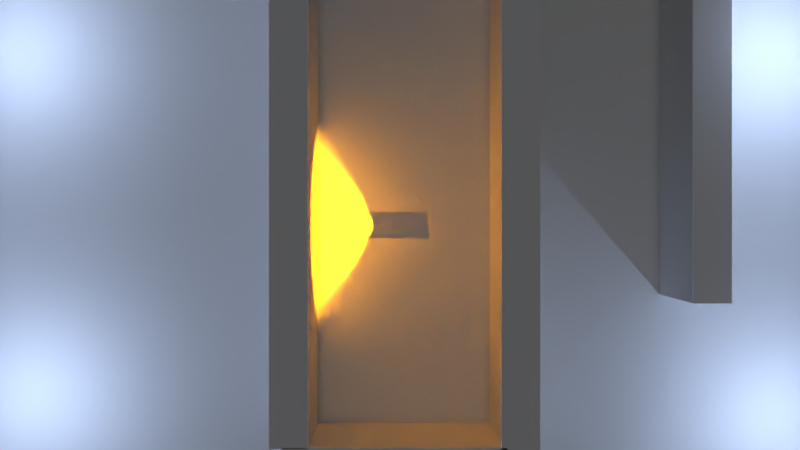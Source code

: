 # Source: prototype_1.blend  (saved by Blender 2.79.1; exported with 4.5.12 LTS)
import bpy
from mathutils import Matrix  # noqa: F401  (used for matrix-valued properties, if any)

bpy.ops.wm.read_factory_settings(use_empty=True)
scene = bpy.context.scene
scene.name = 'Scene'

# ---- collections
col_collection_1 = bpy.data.collections.new('Collection 1'); scene.collection.children.link(col_collection_1)

# ---- materials (node trees are filled in below, after node groups)
mat_material_001 = bpy.data.materials.new('Material.001')
mat_material_001.alpha_threshold = 0.0
mat_material_001.use_transparent_shadow = False
mat_material_001.roughness = 0.5
mat_material_001.specular_intensity = 0.0

# ---- material node trees

# ---- world
world_world = bpy.data.worlds.new('World'); scene.world = world_world
world_world.color = (0.05088, 0.05088, 0.05088)
world_world.use_sun_shadow = False
world_world.sun_shadow_jitter_overblur = 0.0
world_world.cycles.sampling_method = 'MANUAL'

# ---- cameras
cam_camera_001 = bpy.data.cameras.new('Camera.001')
cam_camera_001.clip_end = 100.0
cam_camera_001.lens = 35.0
cam_camera_001.sensor_width = 32.0
cam_camera_001.sensor_height = 18.0
cam_camera_001.display_size = 2.0
cam_camera_001.dof.focus_distance = 0.0
cam_camera_001.dof.aperture_fstop = 128.0
cam_camera_001.dof.aperture_blades = 6

# ---- lights
light_point_006 = bpy.data.lights.new('Point.006', 'SPOT')
light_point_006.color = (0.9997, 0.3448, 0.0)
light_point_006.transmission_factor = 0.0
light_point_006.energy = 1500.0
light_point_006.shadow_buffer_clip_start = 0.5
light_point_006.shadow_soft_size = 0.1
light_point_006.shadow_maximum_resolution = 0.006
light_point_006.use_absolute_resolution = True
light_point_006.spot_size = 2.033
light_point_005 = bpy.data.lights.new('Point.005', 'POINT')
light_point_005.color = (0.5132, 0.6651, 1.0)
light_point_005.transmission_factor = 0.0
light_point_005.energy = 200.0
light_point_005.shadow_buffer_clip_start = 0.5
light_point_005.shadow_soft_size = 0.1
light_point_005.shadow_maximum_resolution = 0.006
light_point_005.use_absolute_resolution = True
light_point_004 = bpy.data.lights.new('Point.004', 'POINT')
light_point_004.color = (0.5132, 0.6651, 1.0)
light_point_004.transmission_factor = 0.0
light_point_004.energy = 200.0
light_point_004.shadow_buffer_clip_start = 0.5
light_point_004.shadow_soft_size = 0.1
light_point_004.shadow_maximum_resolution = 0.006
light_point_004.use_absolute_resolution = True
light_point_003 = bpy.data.lights.new('Point.003', 'POINT')
light_point_003.color = (0.5132, 0.6651, 1.0)
light_point_003.transmission_factor = 0.0
light_point_003.energy = 200.0
light_point_003.shadow_buffer_clip_start = 0.5
light_point_003.shadow_soft_size = 0.1
light_point_003.shadow_maximum_resolution = 0.006
light_point_003.use_absolute_resolution = True
light_point_002 = bpy.data.lights.new('Point.002', 'POINT')
light_point_002.color = (0.5132, 0.6651, 1.0)
light_point_002.transmission_factor = 0.0
light_point_002.energy = 200.0
light_point_002.shadow_buffer_clip_start = 0.5
light_point_002.shadow_soft_size = 0.1
light_point_002.shadow_maximum_resolution = 0.006
light_point_002.use_absolute_resolution = True
light_hemi = bpy.data.lights.new('Hemi', 'SUN')
light_hemi.transmission_factor = 0.0
light_hemi.angle = 0.1993
light_hemi.energy = 0.16
light_hemi.shadow_buffer_clip_start = 0.5
light_hemi.shadow_soft_size = 0.1
light_hemi.shadow_cascade_max_distance = 1000.0

# ---- meshes
me_cube_009 = bpy.data.meshes.new('Cube.009')
me_cube_009.from_pydata([(-1.0, -1.0, -1.0), (-1.0, -1.0, 1.0), (-1.0, 1.0, -1.0), (-1.0, 1.0, 1.0), (1.0, -1.0, -1.0), (1.0, -1.0, 1.0), (1.0, 1.0, -1.0), (1.0, 1.0, 1.0)], [], [(0, 1, 3, 2), (2, 3, 7, 6), (6, 7, 5, 4), (4, 5, 1, 0), (2, 6, 4, 0), (7, 3, 1, 5)])
me_cube_009.use_remesh_preserve_volume = False
me_cube_009.use_remesh_preserve_attributes = False
me_cube_009.use_mirror_vertex_groups = False
me_cube_009.update()
me_cube_008 = bpy.data.meshes.new('Cube.008')
me_cube_008.from_pydata([(-1.0, -1.0, -1.0), (-1.0, -1.0, 1.0), (-1.0, 1.0, -1.0), (-1.0, 1.0, 1.0), (1.0, -1.0, -1.0), (1.0, -1.0, 1.0), (1.0, 1.0, -1.0), (1.0, 1.0, 1.0)], [], [(0, 1, 3, 2), (2, 3, 7, 6), (6, 7, 5, 4), (4, 5, 1, 0), (2, 6, 4, 0), (7, 3, 1, 5)])
me_cube_008.use_remesh_preserve_volume = False
me_cube_008.use_remesh_preserve_attributes = False
me_cube_008.use_mirror_vertex_groups = False
me_cube_008.update()
me_cube_007 = bpy.data.meshes.new('Cube.007')
me_cube_007.from_pydata([(-1.0, -1.0, -1.0), (-1.0, -1.0, 1.0), (-1.0, 1.0, -1.0), (-1.0, 1.0, 1.0), (1.0, -1.0, -1.0), (1.0, -1.0, 1.0), (1.0, 1.0, -1.0), (1.0, 1.0, 1.0)], [], [(0, 1, 3, 2), (2, 3, 7, 6), (6, 7, 5, 4), (4, 5, 1, 0), (2, 6, 4, 0), (7, 3, 1, 5)])
me_cube_007.use_remesh_preserve_volume = False
me_cube_007.use_remesh_preserve_attributes = False
me_cube_007.use_mirror_vertex_groups = False
me_cube_007.update()
me_cube_006 = bpy.data.meshes.new('Cube.006')
me_cube_006.from_pydata([(-1.0, -1.0, -1.0), (-1.0, -1.0, 1.0), (-1.0, 1.0, -1.0), (-1.0, 1.0, 1.0), (1.0, -1.0, -1.0), (1.0, -1.0, 1.0), (1.0, 1.0, -1.0), (1.0, 1.0, 1.0)], [], [(0, 1, 3, 2), (2, 3, 7, 6), (6, 7, 5, 4), (4, 5, 1, 0), (2, 6, 4, 0), (7, 3, 1, 5)])
me_cube_006.use_remesh_preserve_volume = False
me_cube_006.use_remesh_preserve_attributes = False
me_cube_006.use_mirror_vertex_groups = False
me_cube_006.update()
me_cube_005 = bpy.data.meshes.new('Cube.005')
me_cube_005.from_pydata([(-1.0, -1.0, -1.0), (-1.0, -1.0, 1.0), (-1.0, 1.0, -1.0), (-1.0, 1.0, 1.0), (1.0, -1.0, -1.0), (1.0, -1.0, 1.0), (1.0, 1.0, -1.0), (1.0, 1.0, 1.0)], [], [(0, 1, 3, 2), (2, 3, 7, 6), (6, 7, 5, 4), (4, 5, 1, 0), (2, 6, 4, 0), (7, 3, 1, 5)])
me_cube_005.use_remesh_preserve_volume = False
me_cube_005.use_remesh_preserve_attributes = False
me_cube_005.use_mirror_vertex_groups = False
me_cube_005.update()
me_cube_004 = bpy.data.meshes.new('Cube.004')
me_cube_004.from_pydata([(-1.0, -1.0, -1.0), (-1.0, -1.0, 1.0), (-1.0, 1.0, -1.0), (-1.0, 1.0, 1.0), (1.0, -1.0, -1.0), (1.0, -1.0, 1.0), (1.0, 1.0, -1.0), (1.0, 1.0, 1.0)], [], [(0, 1, 3, 2), (2, 3, 7, 6), (6, 7, 5, 4), (4, 5, 1, 0), (2, 6, 4, 0), (7, 3, 1, 5)])
me_cube_004.use_remesh_preserve_volume = False
me_cube_004.use_remesh_preserve_attributes = False
me_cube_004.use_mirror_vertex_groups = False
me_cube_004.update()
me_cube_003 = bpy.data.meshes.new('Cube.003')
me_cube_003.from_pydata([(-1.0, -1.0, -1.0), (-1.0, -1.0, 1.0), (-1.0, 1.0, -1.0), (-1.0, 1.0, 1.0), (1.0, -1.0, -1.0), (1.0, -1.0, 1.0), (1.0, 1.0, -1.0), (1.0, 1.0, 1.0)], [], [(0, 1, 3, 2), (2, 3, 7, 6), (6, 7, 5, 4), (4, 5, 1, 0), (2, 6, 4, 0), (7, 3, 1, 5)])
me_cube_003.use_remesh_preserve_volume = False
me_cube_003.use_remesh_preserve_attributes = False
me_cube_003.use_mirror_vertex_groups = False
me_cube_003.update()
me_cube_002 = bpy.data.meshes.new('Cube.002')
me_cube_002.from_pydata([(-1.0, -1.0, -1.0), (-1.0, -1.0, 1.0), (-1.0, 1.0, -1.0), (-1.0, 1.0, 1.0), (1.0, -1.0, -1.0), (1.0, -1.0, 1.0), (1.0, 1.0, -1.0), (1.0, 1.0, 1.0)], [], [(0, 1, 3, 2), (2, 3, 7, 6), (6, 7, 5, 4), (4, 5, 1, 0), (2, 6, 4, 0), (7, 3, 1, 5)])
me_cube_002.use_remesh_preserve_volume = False
me_cube_002.use_remesh_preserve_attributes = False
me_cube_002.use_mirror_vertex_groups = False
me_cube_002.update()
me_plane_001 = bpy.data.meshes.new('Plane.001')
me_plane_001.from_pydata([(-0.6132, -0.2508, 0.0), (-0.6132, 0.2508, 0.0), (0.6132, -0.2508, 0.0), (0.6132, 0.2508, 0.0)], [], [(0, 2, 3, 1)])
me_plane_001.use_remesh_preserve_volume = False
me_plane_001.use_remesh_preserve_attributes = False
me_plane_001.use_mirror_vertex_groups = False
me_plane_001.update()
me_plane = bpy.data.meshes.new('Plane')
me_plane.from_pydata([(-1.0, -1.0, 0.0), (1.0, -1.0, 0.0), (-1.0, 1.0, 0.0), (1.0, 1.0, 0.0)], [], [(0, 1, 3, 2)])
_uv = me_plane.uv_layers.new(name='UVMap')
_uv.uv.foreach_set('vector', [-5.024, -5.024, 6.024, -5.024, 6.024, 6.024, -5.024, 6.024])
me_plane.materials.append(mat_material_001)
me_plane.use_remesh_preserve_volume = False
me_plane.use_remesh_preserve_attributes = False
me_plane.use_mirror_vertex_groups = False
me_plane.update()

# ---- objects
ob_cube_007 = bpy.data.objects.new('Cube.007', me_cube_009)
ob_cube_006 = bpy.data.objects.new('Cube.006', me_cube_008)
ob_cube_005 = bpy.data.objects.new('Cube.005', me_cube_007)
ob_cube_004 = bpy.data.objects.new('Cube.004', me_cube_006)
ob_cube_003 = bpy.data.objects.new('Cube.003', me_cube_005)
ob_cube_002 = bpy.data.objects.new('Cube.002', me_cube_004)
ob_cube_001 = bpy.data.objects.new('Cube.001', me_cube_003)
ob_cube = bpy.data.objects.new('Cube', me_cube_002)
ob_plane_001 = bpy.data.objects.new('Plane.001', me_plane_001)
ob_to_ray = bpy.data.objects.new('to ray', None)
ob_propu = bpy.data.objects.new('propu', light_point_006)
ob_point_003 = bpy.data.objects.new('Point.003', light_point_005)
ob_point_002 = bpy.data.objects.new('Point.002', light_point_004)
ob_point_001 = bpy.data.objects.new('Point.001', light_point_003)
ob_point = bpy.data.objects.new('Point', light_point_002)
ob_hemi = bpy.data.objects.new('Hemi', light_hemi)
ob_plane = bpy.data.objects.new('Plane', me_plane)
ob_cam = bpy.data.objects.new('cam', cam_camera_001)

# ---- transforms, parenting, visibility, modifiers, constraints
ob_cube_007.location = (5.519, 3.305, 1.0)
ob_cube_007.scale = (0.3419, 4.691, 1.0)
ob_cube_007.lineart.crease_threshold = 0.0
ob_cube_006.location = (-0.09455, -4.283, 1.0)
ob_cube_006.rotation_euler = (0.0, -0.0, -1.571)
ob_cube_006.scale = (0.3419, 1.988, 1.0)
ob_cube_006.lineart.crease_threshold = 0.0
ob_cube_005.location = (-1.972, 2.014, 1.0)
ob_cube_005.scale = (0.3419, 5.968, 1.0)
ob_cube_005.lineart.crease_threshold = 0.0
ob_cube_004.location = (2.135, 0.0, 1.0)
ob_cube_004.scale = (0.3419, 4.691, 1.0)
ob_cube_004.lineart.crease_threshold = 0.0
ob_cube_003.location = (-9.0, -7.868e-07, 1.0)
ob_cube_003.rotation_euler = (0.0, -0.0, 3.142)
ob_cube_003.scale = (1.0, 8.0, 1.0)
ob_cube_003.lineart.crease_threshold = 0.0
ob_cube_002.location = (7.868e-07, -9.0, 1.0)
ob_cube_002.rotation_euler = (0.0, -0.0, 4.712)
ob_cube_002.scale = (1.0, 8.0, 1.0)
ob_cube_002.lineart.crease_threshold = 0.0
ob_cube_001.location = (0.0, 9.0, 1.0)
ob_cube_001.rotation_euler = (0.0, -0.0, 1.571)
ob_cube_001.scale = (1.0, 8.0, 1.0)
ob_cube_001.lineart.crease_threshold = 0.0
ob_cube.location = (9.0, 0.0, 1.0)
ob_cube.scale = (1.0, 8.0, 1.0)
ob_cube.lineart.crease_threshold = 0.0
ob_plane_001.location = (-0.07857, 0.0, 0.6255)
ob_plane_001.lineart.crease_threshold = 0.0
ob_to_ray.parent = ob_plane_001
ob_to_ray.matrix_parent_inverse = Matrix(((1.0, 0.0, 0.0, 0.07857), (0.0, 1.0, 0.0, 0.0), (0.0, 0.0, 1.0, -0.6255), (0.0, 0.0, 0.0, 1.0)))
ob_to_ray.location = (-3.045, 0.0, 0.6255)
ob_to_ray.scale = (0.2929, 0.2929, 0.2929)
ob_to_ray.empty_image_offset = (0.0, 0.0)
ob_to_ray.lineart.crease_threshold = 0.0
ob_propu.parent = ob_plane_001
ob_propu.matrix_parent_inverse = Matrix(((1.0, 0.0, 0.0, 0.07857), (0.0, 1.0, 0.0, 0.0), (0.0, 0.0, 1.0, -0.6255), (0.0, 0.0, 0.0, 1.0)))
ob_propu.location = (-0.512, 0.0, 0.5886)
ob_propu.rotation_euler = (0.0, 1.255, 0.0)
ob_propu.scale = (1.0, 1.0, 1.0)
ob_propu.lineart.crease_threshold = 0.0
ob_point_003.location = (-7.061, -3.382, 2.195)
ob_point_003.lineart.crease_threshold = 0.0
ob_point_002.location = (7.402, 3.366, 2.195)
ob_point_002.lineart.crease_threshold = 0.0
ob_point_001.location = (7.313, -3.827, 2.195)
ob_point_001.lineart.crease_threshold = 0.0
ob_point.location = (-7.455, 3.417, 2.195)
ob_point.lineart.crease_threshold = 0.0
ob_hemi.location = (-8.09, 0.6813, 3.353)
ob_hemi.lineart.crease_threshold = 0.0
ob_plane.location = (0.0, 0.0, 0.0)
ob_plane.scale = (8.0, 8.0, 8.0)
ob_plane.lineart.crease_threshold = 0.0
ob_cam.location = (0.0, 0.0, 17.45)
ob_cam.lineart.crease_threshold = 0.0

# ---- collection membership
col_collection_1.objects.link(ob_cube_007)
col_collection_1.objects.link(ob_cube_006)
col_collection_1.objects.link(ob_cube_005)
col_collection_1.objects.link(ob_cube_004)
col_collection_1.objects.link(ob_cube_003)
col_collection_1.objects.link(ob_cube_002)
col_collection_1.objects.link(ob_cube_001)
col_collection_1.objects.link(ob_cube)
col_collection_1.objects.link(ob_plane_001)
col_collection_1.objects.link(ob_to_ray)
col_collection_1.objects.link(ob_propu)
col_collection_1.objects.link(ob_point_003)
col_collection_1.objects.link(ob_point_002)
col_collection_1.objects.link(ob_point_001)
col_collection_1.objects.link(ob_point)
col_collection_1.objects.link(ob_hemi)
col_collection_1.objects.link(ob_plane)
col_collection_1.objects.link(ob_cam)

# ---- scene / render settings (as saved in the file)
scene.camera = ob_cam
scene.frame_start = 1; scene.frame_end = 250; scene.frame_set(0)
scene.render.engine = 'BLENDER_EEVEE_NEXT'
scene.render.resolution_percentage = 50
scene.render.dither_intensity = 0.0
scene.cycles.use_denoising = False
scene.cycles.samples = 128
scene.cycles.sampling_pattern = 'TABULATED_SOBOL'
scene.cycles.use_adaptive_sampling = False
scene.cycles.use_light_tree = False
scene.view_settings.view_transform = 'Standard'
bpy.context.view_layer.update()
